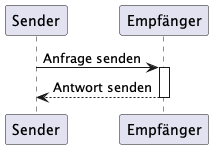

The diagram above was rendered by PlantUML. Its source (embedded in the PNG):
@startuml
participant Sender
participant Empfänger
Sender -> Empfänger : Anfrage senden
activate Empfänger
Empfänger --> Sender : Antwort senden
deactivate Empfänger
@enduml